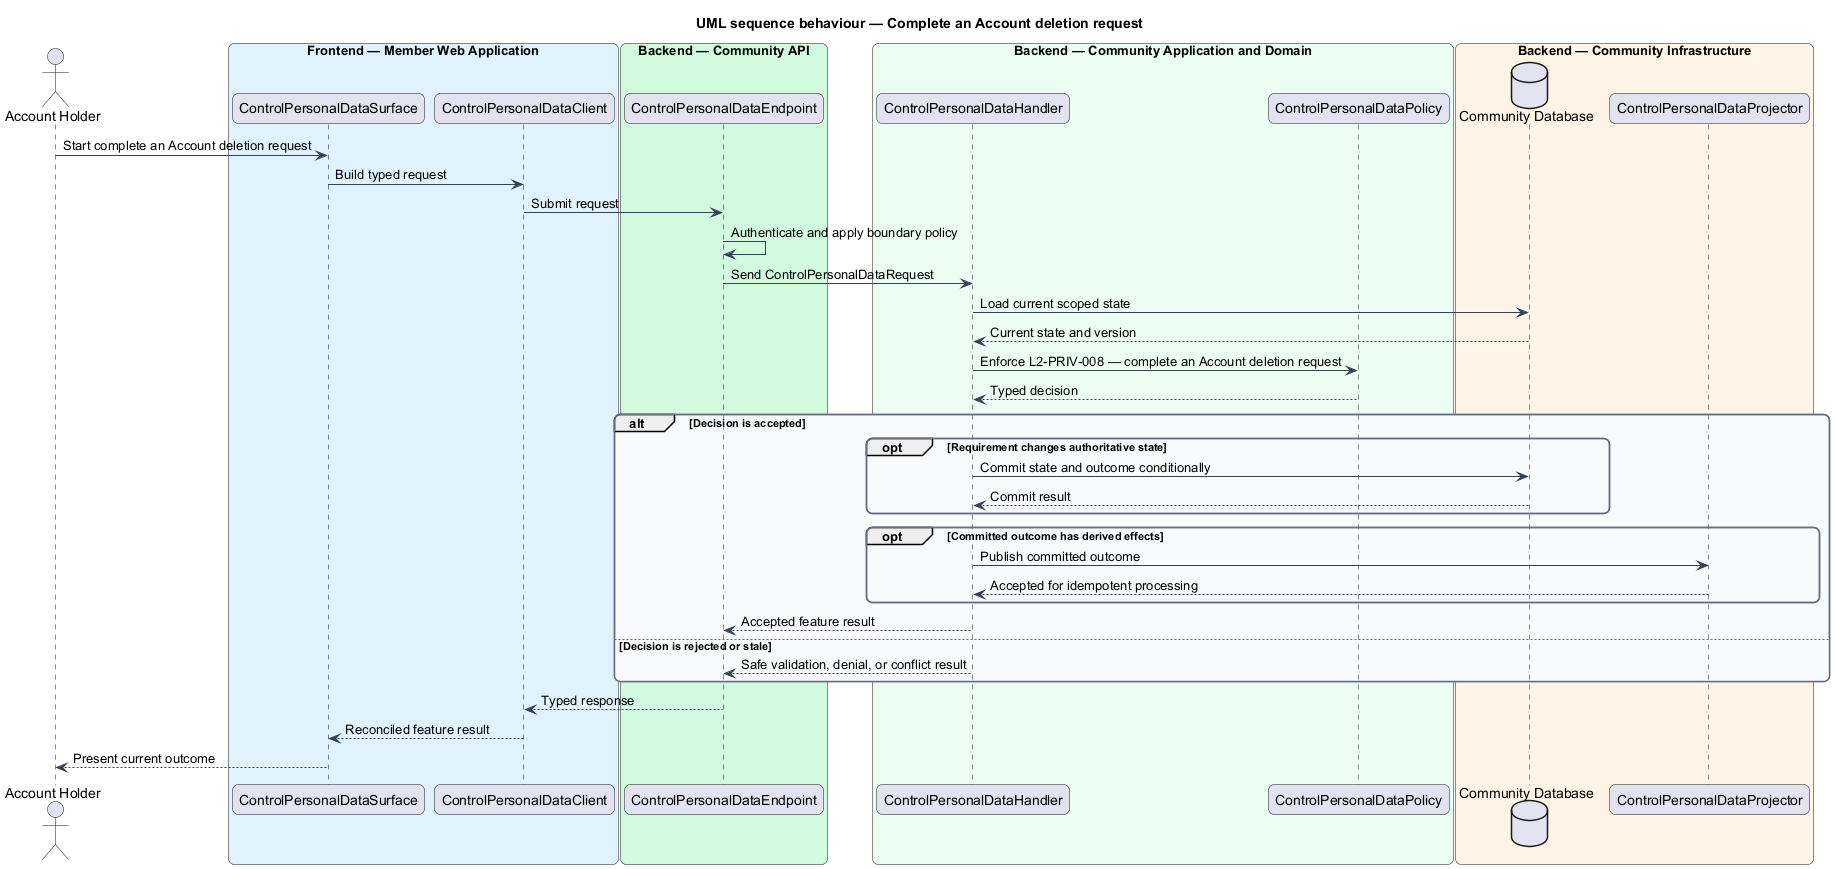

The diagram above was rendered by PlantUML. Its source (embedded in the PNG):
@startuml
title UML sequence behaviour — Complete an Account deletion request
skinparam backgroundColor #FFFFFF
skinparam shadowing false
skinparam roundcorner 12
skinparam defaultFontName Arial
skinparam ArrowColor #344054
skinparam rectangle {
  BorderColor #344054
  FontColor #101828
}
skinparam package {
  BorderColor #667085
  FontColor #101828
  BackgroundColor #F9FAFB
}
actor "Account Holder" as actor
box "Frontend — Member Web Application" #E0F2FE
  participant "ControlPersonalDataSurface" as surface
  participant "ControlPersonalDataClient" as client
end box
box "Backend — Community API" #D1FADF
  participant "ControlPersonalDataEndpoint" as endpoint
end box
box "Backend — Community Application and Domain" #ECFDF3
  participant "ControlPersonalDataHandler" as handler
  participant "ControlPersonalDataPolicy" as policy
end box
box "Backend — Community Infrastructure" #FFF4E5
  database "Community Database" as store
  participant "ControlPersonalDataProjector" as projector
end box

actor -> surface : Start complete an Account deletion request
surface -> client : Build typed request
client -> endpoint : Submit request
endpoint -> endpoint : Authenticate and apply boundary policy
endpoint -> handler : Send ControlPersonalDataRequest
handler -> store : Load current scoped state
store --> handler : Current state and version
handler -> policy : Enforce L2-PRIV-008 — complete an Account deletion request
policy --> handler : Typed decision
alt Decision is accepted
  opt Requirement changes authoritative state
    handler -> store : Commit state and outcome conditionally
    store --> handler : Commit result
  end
  opt Committed outcome has derived effects
    handler -> projector : Publish committed outcome
    projector --> handler : Accepted for idempotent processing
  end
  handler --> endpoint : Accepted feature result
else Decision is rejected or stale
  handler --> endpoint : Safe validation, denial, or conflict result
end
endpoint --> client : Typed response
client --> surface : Reconciled feature result
surface --> actor : Present current outcome
@enduml